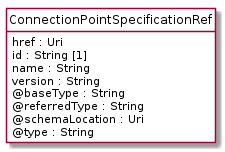

The diagram above was rendered by PlantUML. Its source (embedded in the PNG):
@startuml
hide circle
hide methods
hide stereotype
show <<Enumeration>> stereotype
skinparam class {
   BackgroundColor<<Enumeration>> #E6F5F7
   BackgroundColor<<Ref>> #FFFFE0
   BackgroundColor<<Pivot>> #FFFFFFF
   BackgroundColor<<SimpleType>> #E2F0DA
   BackgroundColor #FCF2E3
}

class ConnectionPointSpecificationRef <<Pivot>> {
    href : Uri
    id : String [1]
    name : String
    version : String
    @baseType : String
    @referredType : String
    @schemaLocation : Uri
    @type : String
}


@enduml